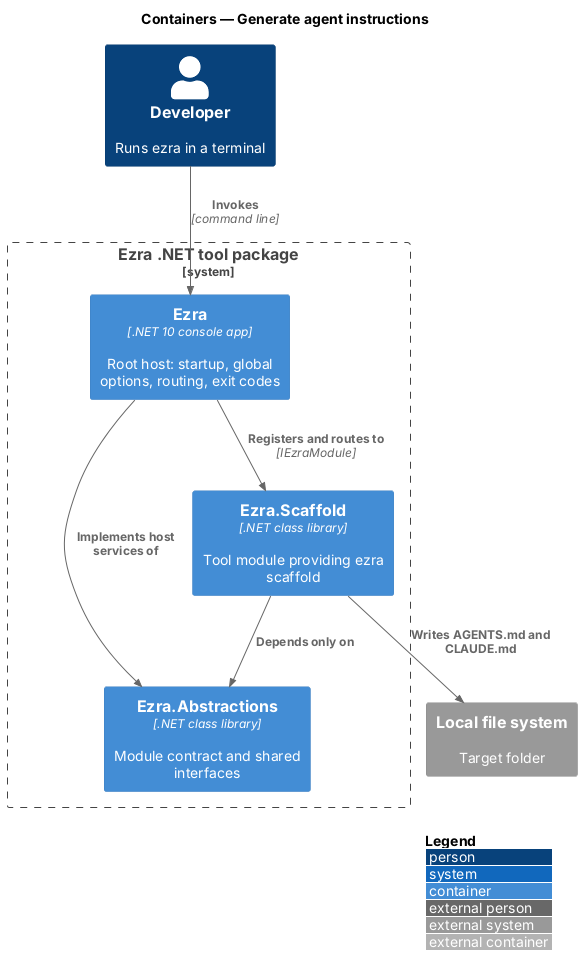

The diagram above was rendered by PlantUML. Its source (embedded in the PNG):
@startuml
!include <C4/C4_Container>
LAYOUT_WITH_LEGEND()
title Containers — Generate agent instructions

Person(dev, "Developer", "Runs ezra in a terminal")
System_Boundary(ezra, "Ezra .NET tool package") {
  Container(host, "Ezra", ".NET 10 console app", "Root host: startup, global options, routing, exit codes")
  Container(abs, "Ezra.Abstractions", ".NET class library", "Module contract and shared interfaces")
  Container(scaffold, "Ezra.Scaffold", ".NET class library", "Tool module providing ezra scaffold")
}
System_Ext(fs, "Local file system", "Target folder")
Rel(dev, host, "Invokes", "command line")
Rel(host, scaffold, "Registers and routes to", "IEzraModule")
Rel(host, abs, "Implements host services of")
Rel(scaffold, abs, "Depends only on")
Rel(scaffold, fs, "Writes AGENTS.md and CLAUDE.md")
@enduml